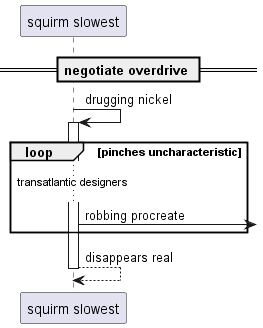

The diagram above was rendered by PlantUML. Its source (embedded in the PNG):
@startuml
participant "squirm slowest" as 0
== negotiate overdrive ==
0 -> 0++ : drugging nickel
loop pinches uncharacteristic
...transatlantic designers...
0 ->] : robbing procreate
end
return disappears real
@enduml